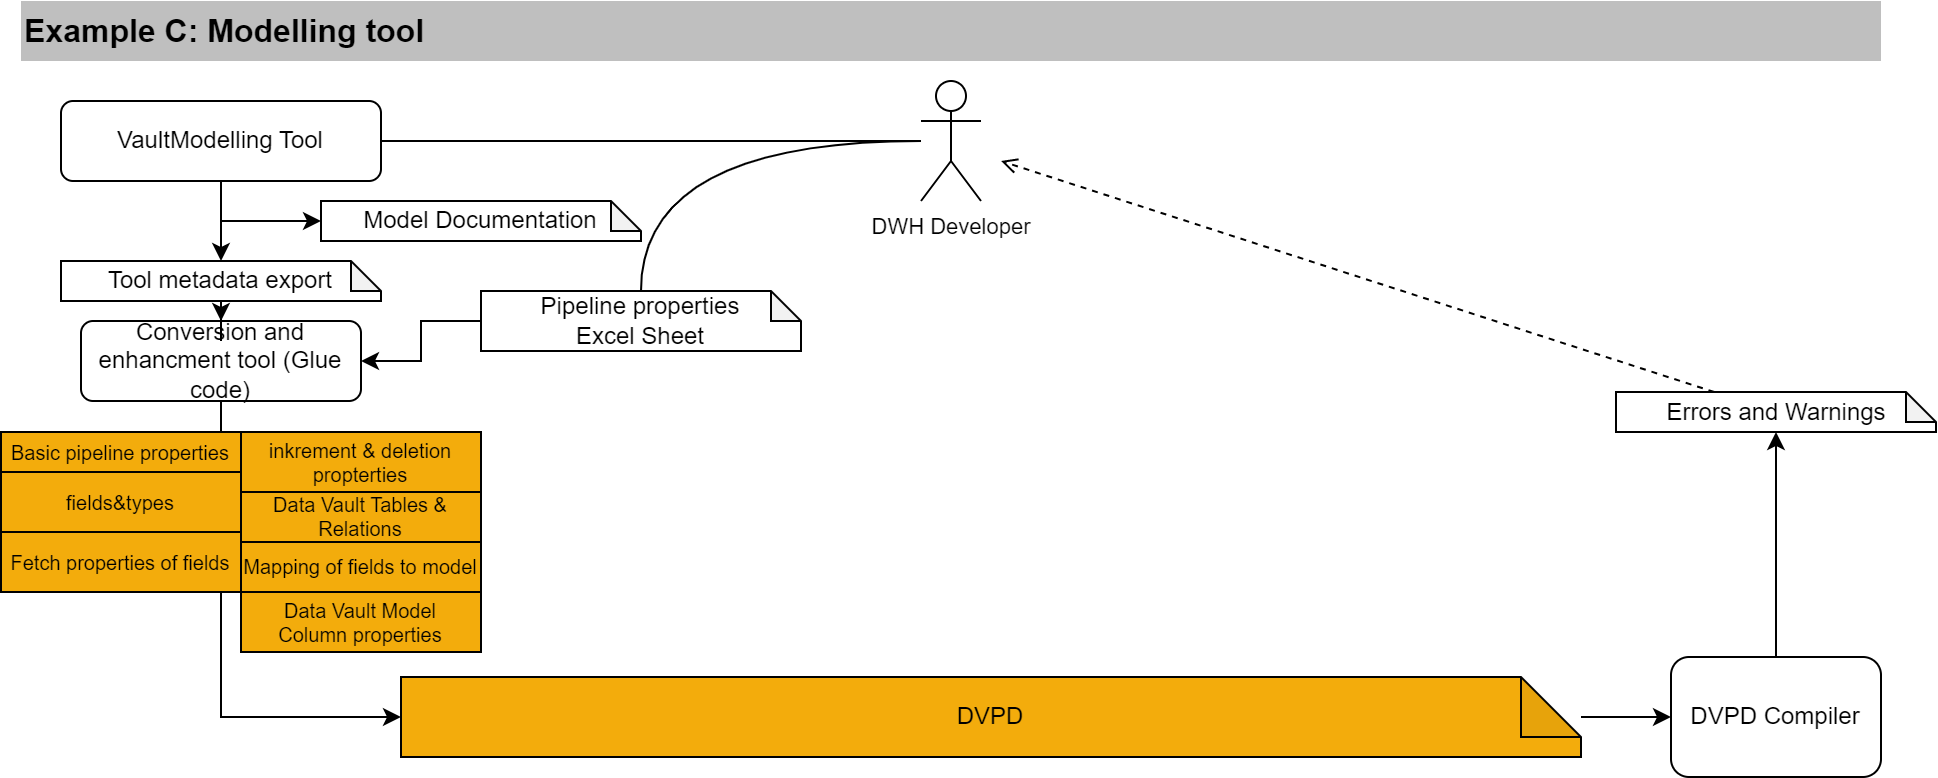

The diagram above was exported from draw.io. Its source (the exported page's mxGraphModel, read from the mxfile embedded in the PNG):
<mxGraphModel dx="1235" dy="669" grid="1" gridSize="10" guides="1" tooltips="1" connect="1" arrows="1" fold="1" page="1" pageScale="1" pageWidth="1169" pageHeight="1654" math="0" shadow="0">
  <root>
    <mxCell id="0" />
    <mxCell id="1" parent="0" />
    <mxCell id="SHAmAD_ecb-zwq3bcNpp-32" value="Example C: Modelling tool" style="rounded=0;whiteSpace=wrap;html=1;strokeColor=none;fillColor=#BFBFBF;fontStyle=1;align=left;fontSize=16;" parent="1" vertex="1">
      <mxGeometry x="50" y="40" width="930" height="30" as="geometry" />
    </mxCell>
    <mxCell id="SHAmAD_ecb-zwq3bcNpp-67" style="edgeStyle=orthogonalEdgeStyle;shape=connector;rounded=0;orthogonalLoop=1;jettySize=auto;html=1;labelBackgroundColor=default;strokeColor=default;fontFamily=Helvetica;fontSize=11;fontColor=default;endArrow=classic;" parent="1" source="SHAmAD_ecb-zwq3bcNpp-35" target="SHAmAD_ecb-zwq3bcNpp-65" edge="1">
      <mxGeometry relative="1" as="geometry" />
    </mxCell>
    <mxCell id="SHAmAD_ecb-zwq3bcNpp-81" style="edgeStyle=orthogonalEdgeStyle;shape=connector;rounded=0;orthogonalLoop=1;jettySize=auto;html=1;entryX=0;entryY=0.5;entryDx=0;entryDy=0;entryPerimeter=0;labelBackgroundColor=default;strokeColor=default;fontFamily=Helvetica;fontSize=11;fontColor=default;endArrow=classic;" parent="1" source="SHAmAD_ecb-zwq3bcNpp-35" target="SHAmAD_ecb-zwq3bcNpp-79" edge="1">
      <mxGeometry relative="1" as="geometry" />
    </mxCell>
    <mxCell id="SHAmAD_ecb-zwq3bcNpp-35" value="VaultModelling Tool" style="rounded=1;whiteSpace=wrap;html=1;" parent="1" vertex="1">
      <mxGeometry x="70" y="90" width="160" height="40" as="geometry" />
    </mxCell>
    <mxCell id="SHAmAD_ecb-zwq3bcNpp-39" style="edgeStyle=orthogonalEdgeStyle;shape=connector;rounded=0;orthogonalLoop=1;jettySize=auto;html=1;labelBackgroundColor=default;strokeColor=default;fontFamily=Helvetica;fontSize=11;fontColor=default;endArrow=classic;" parent="1" source="SHAmAD_ecb-zwq3bcNpp-41" target="SHAmAD_ecb-zwq3bcNpp-52" edge="1">
      <mxGeometry relative="1" as="geometry" />
    </mxCell>
    <mxCell id="SHAmAD_ecb-zwq3bcNpp-41" value="DVPD" style="shape=note;whiteSpace=wrap;html=1;backgroundOutline=1;darkOpacity=0.05;fillColor=#F3AC0C;gradientColor=none;" parent="1" vertex="1">
      <mxGeometry x="240" y="378" width="590" height="40" as="geometry" />
    </mxCell>
    <mxCell id="SHAmAD_ecb-zwq3bcNpp-72" style="edgeStyle=orthogonalEdgeStyle;shape=connector;rounded=0;orthogonalLoop=1;jettySize=auto;html=1;entryX=0;entryY=0.5;entryDx=0;entryDy=0;entryPerimeter=0;labelBackgroundColor=default;strokeColor=default;fontFamily=Helvetica;fontSize=11;fontColor=default;endArrow=classic;" parent="1" source="SHAmAD_ecb-zwq3bcNpp-43" target="SHAmAD_ecb-zwq3bcNpp-41" edge="1">
      <mxGeometry relative="1" as="geometry">
        <Array as="points">
          <mxPoint x="150" y="398" />
        </Array>
      </mxGeometry>
    </mxCell>
    <mxCell id="SHAmAD_ecb-zwq3bcNpp-43" value="Conversion and enhancment tool (Glue code)" style="rounded=1;whiteSpace=wrap;html=1;" parent="1" vertex="1">
      <mxGeometry x="80" y="200" width="140" height="40" as="geometry" />
    </mxCell>
    <mxCell id="SHAmAD_ecb-zwq3bcNpp-70" style="edgeStyle=orthogonalEdgeStyle;shape=connector;rounded=0;orthogonalLoop=1;jettySize=auto;html=1;entryX=1;entryY=0.5;entryDx=0;entryDy=0;labelBackgroundColor=default;strokeColor=default;fontFamily=Helvetica;fontSize=11;fontColor=default;endArrow=classic;" parent="1" source="SHAmAD_ecb-zwq3bcNpp-45" target="SHAmAD_ecb-zwq3bcNpp-43" edge="1">
      <mxGeometry relative="1" as="geometry" />
    </mxCell>
    <mxCell id="SHAmAD_ecb-zwq3bcNpp-45" value="Pipeline properties&lt;br&gt;Excel Sheet" style="shape=note;whiteSpace=wrap;html=1;backgroundOutline=1;darkOpacity=0.05;size=15;" parent="1" vertex="1">
      <mxGeometry x="280" y="185" width="160" height="30" as="geometry" />
    </mxCell>
    <mxCell id="SHAmAD_ecb-zwq3bcNpp-46" value="inkrement &amp;amp; deletion propterties" style="rounded=0;whiteSpace=wrap;html=1;fillColor=#F3AC0C;gradientColor=none;fontSize=10;" parent="1" vertex="1">
      <mxGeometry x="160" y="255.5" width="120" height="30" as="geometry" />
    </mxCell>
    <mxCell id="SHAmAD_ecb-zwq3bcNpp-47" value="fields&amp;amp;types" style="rounded=0;whiteSpace=wrap;html=1;fillColor=#F3AC0C;gradientColor=none;fontSize=10;" parent="1" vertex="1">
      <mxGeometry x="40" y="275.5" width="120" height="30" as="geometry" />
    </mxCell>
    <mxCell id="SHAmAD_ecb-zwq3bcNpp-48" value="Mapping of fields to model" style="rounded=0;whiteSpace=wrap;html=1;fillColor=#F3AC0C;gradientColor=none;fontSize=10;" parent="1" vertex="1">
      <mxGeometry x="160" y="310.5" width="120" height="25" as="geometry" />
    </mxCell>
    <mxCell id="SHAmAD_ecb-zwq3bcNpp-49" value="Data Vault&amp;nbsp;Tables &amp;amp; Relations" style="rounded=0;whiteSpace=wrap;html=1;fillColor=#F3AC0C;gradientColor=none;fontSize=10;" parent="1" vertex="1">
      <mxGeometry x="160" y="285.5" width="120" height="25" as="geometry" />
    </mxCell>
    <mxCell id="SHAmAD_ecb-zwq3bcNpp-50" value="Fetch properties of fields" style="rounded=0;whiteSpace=wrap;html=1;fillColor=#F3AC0C;gradientColor=none;fontSize=10;" parent="1" vertex="1">
      <mxGeometry x="40" y="305.5" width="120" height="30" as="geometry" />
    </mxCell>
    <mxCell id="SHAmAD_ecb-zwq3bcNpp-51" style="edgeStyle=orthogonalEdgeStyle;shape=connector;rounded=0;orthogonalLoop=1;jettySize=auto;html=1;entryX=0.5;entryY=1;entryDx=0;entryDy=0;entryPerimeter=0;labelBackgroundColor=default;strokeColor=default;fontFamily=Helvetica;fontSize=11;fontColor=default;endArrow=classic;" parent="1" source="SHAmAD_ecb-zwq3bcNpp-52" target="SHAmAD_ecb-zwq3bcNpp-54" edge="1">
      <mxGeometry relative="1" as="geometry" />
    </mxCell>
    <mxCell id="SHAmAD_ecb-zwq3bcNpp-52" value="DVPD Compiler" style="rounded=1;whiteSpace=wrap;html=1;" parent="1" vertex="1">
      <mxGeometry x="875" y="368" width="105" height="60" as="geometry" />
    </mxCell>
    <mxCell id="SHAmAD_ecb-zwq3bcNpp-53" style="shape=connector;rounded=0;orthogonalLoop=1;jettySize=auto;html=1;labelBackgroundColor=default;strokeColor=default;fontFamily=Helvetica;fontSize=11;fontColor=default;endArrow=open;dashed=1;endFill=0;" parent="1" source="SHAmAD_ecb-zwq3bcNpp-54" edge="1">
      <mxGeometry relative="1" as="geometry">
        <mxPoint x="540" y="120" as="targetPoint" />
      </mxGeometry>
    </mxCell>
    <mxCell id="SHAmAD_ecb-zwq3bcNpp-54" value="Errors and Warnings" style="shape=note;whiteSpace=wrap;html=1;backgroundOutline=1;darkOpacity=0.05;size=15;" parent="1" vertex="1">
      <mxGeometry x="847.5" y="235.5" width="160" height="20" as="geometry" />
    </mxCell>
    <mxCell id="SHAmAD_ecb-zwq3bcNpp-73" style="edgeStyle=orthogonalEdgeStyle;shape=connector;curved=1;rounded=1;orthogonalLoop=1;jettySize=auto;html=1;entryX=0.5;entryY=0;entryDx=0;entryDy=0;entryPerimeter=0;labelBackgroundColor=default;strokeColor=default;fontFamily=Helvetica;fontSize=11;fontColor=default;endArrow=none;endFill=0;" parent="1" source="SHAmAD_ecb-zwq3bcNpp-58" target="SHAmAD_ecb-zwq3bcNpp-45" edge="1">
      <mxGeometry relative="1" as="geometry" />
    </mxCell>
    <mxCell id="SHAmAD_ecb-zwq3bcNpp-74" style="edgeStyle=orthogonalEdgeStyle;shape=connector;curved=1;rounded=1;orthogonalLoop=1;jettySize=auto;html=1;entryX=1;entryY=0.5;entryDx=0;entryDy=0;labelBackgroundColor=default;strokeColor=default;fontFamily=Helvetica;fontSize=11;fontColor=default;endArrow=none;endFill=0;" parent="1" source="SHAmAD_ecb-zwq3bcNpp-58" target="SHAmAD_ecb-zwq3bcNpp-35" edge="1">
      <mxGeometry relative="1" as="geometry" />
    </mxCell>
    <mxCell id="SHAmAD_ecb-zwq3bcNpp-58" value="DWH Developer" style="shape=umlActor;verticalLabelPosition=bottom;verticalAlign=top;html=1;outlineConnect=0;fontFamily=Helvetica;fontSize=11;fontColor=default;" parent="1" vertex="1">
      <mxGeometry x="500" y="80" width="30" height="60" as="geometry" />
    </mxCell>
    <mxCell id="SHAmAD_ecb-zwq3bcNpp-71" style="edgeStyle=orthogonalEdgeStyle;shape=connector;rounded=0;orthogonalLoop=1;jettySize=auto;html=1;labelBackgroundColor=default;strokeColor=default;fontFamily=Helvetica;fontSize=11;fontColor=default;endArrow=classic;" parent="1" source="SHAmAD_ecb-zwq3bcNpp-65" target="SHAmAD_ecb-zwq3bcNpp-43" edge="1">
      <mxGeometry relative="1" as="geometry" />
    </mxCell>
    <mxCell id="SHAmAD_ecb-zwq3bcNpp-65" value="Tool metadata export" style="shape=note;whiteSpace=wrap;html=1;backgroundOutline=1;darkOpacity=0.05;size=15;" parent="1" vertex="1">
      <mxGeometry x="70" y="170" width="160" height="20" as="geometry" />
    </mxCell>
    <mxCell id="SHAmAD_ecb-zwq3bcNpp-37" value="Basic pipeline properties" style="rounded=0;whiteSpace=wrap;html=1;fillColor=#F3AC0C;gradientColor=none;fontSize=10;" parent="1" vertex="1">
      <mxGeometry x="40" y="255.5" width="120" height="20" as="geometry" />
    </mxCell>
    <mxCell id="SHAmAD_ecb-zwq3bcNpp-79" value="Model Documentation" style="shape=note;whiteSpace=wrap;html=1;backgroundOutline=1;darkOpacity=0.05;size=15;" parent="1" vertex="1">
      <mxGeometry x="200" y="140" width="160" height="20" as="geometry" />
    </mxCell>
    <mxCell id="SHAmAD_ecb-zwq3bcNpp-84" value="Data Vault Model&lt;br style=&quot;font-size: 10px;&quot;&gt;Column properties" style="rounded=0;whiteSpace=wrap;html=1;fillColor=#F3AC0C;gradientColor=none;fontSize=10;" parent="1" vertex="1">
      <mxGeometry x="160" y="335.5" width="120" height="30" as="geometry" />
    </mxCell>
  </root>
</mxGraphModel>